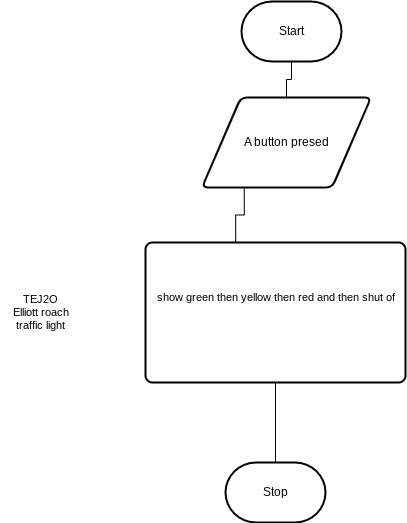

The diagram above was exported from draw.io. Its source (the exported page's mxGraphModel, read from the mxfile embedded in the PNG):
<mxGraphModel dx="1086" dy="354" grid="1" gridSize="10" guides="1" tooltips="1" connect="1" arrows="1" fold="1" page="1" pageScale="1" pageWidth="850" pageHeight="1100" math="0" shadow="0">
  <root>
    <mxCell id="0" />
    <mxCell id="1" parent="0" />
    <mxCell id="7" style="edgeStyle=orthogonalEdgeStyle;html=1;exitX=0.5;exitY=1;exitDx=0;exitDy=0;exitPerimeter=0;entryX=0.5;entryY=0;entryDx=0;entryDy=0;rounded=0;endArrow=none;endFill=0;" edge="1" parent="1" source="2" target="5">
      <mxGeometry relative="1" as="geometry" />
    </mxCell>
    <mxCell id="2" value="Start" style="strokeWidth=2;html=1;shape=mxgraph.flowchart.terminator;whiteSpace=wrap;" parent="1" vertex="1">
      <mxGeometry x="371" y="79" width="100" height="60" as="geometry" />
    </mxCell>
    <mxCell id="3" value="Stop" style="strokeWidth=2;html=1;shape=mxgraph.flowchart.terminator;whiteSpace=wrap;" parent="1" vertex="1">
      <mxGeometry x="355" y="540" width="100" height="60" as="geometry" />
    </mxCell>
    <mxCell id="9" style="edgeStyle=orthogonalEdgeStyle;shape=connector;rounded=0;html=1;exitX=0.25;exitY=1;exitDx=0;exitDy=0;entryX=0.347;entryY=0.008;entryDx=0;entryDy=0;entryPerimeter=0;labelBackgroundColor=default;strokeColor=default;fontFamily=Helvetica;fontSize=11;fontColor=default;endArrow=none;endFill=0;" edge="1" parent="1" source="5" target="8">
      <mxGeometry relative="1" as="geometry" />
    </mxCell>
    <mxCell id="5" value="" style="shape=parallelogram;html=1;strokeWidth=2;perimeter=parallelogramPerimeter;whiteSpace=wrap;rounded=1;arcSize=12;size=0.23;" vertex="1" parent="1">
      <mxGeometry x="331.5" y="175" width="169" height="90" as="geometry" />
    </mxCell>
    <mxCell id="6" value="A button presed" style="text;html=1;align=center;verticalAlign=middle;resizable=0;points=[];autosize=1;strokeColor=none;fillColor=none;" vertex="1" parent="1">
      <mxGeometry x="361" y="205" width="110" height="30" as="geometry" />
    </mxCell>
    <mxCell id="13" style="edgeStyle=orthogonalEdgeStyle;shape=connector;rounded=0;html=1;exitX=0.5;exitY=1;exitDx=0;exitDy=0;entryX=0.5;entryY=0;entryDx=0;entryDy=0;entryPerimeter=0;labelBackgroundColor=default;strokeColor=default;fontFamily=Helvetica;fontSize=11;fontColor=default;endArrow=none;endFill=0;" edge="1" parent="1" source="8" target="3">
      <mxGeometry relative="1" as="geometry" />
    </mxCell>
    <mxCell id="8" value="" style="rounded=1;whiteSpace=wrap;html=1;absoluteArcSize=1;arcSize=14;strokeWidth=2;fontFamily=Helvetica;fontSize=11;fontColor=default;" vertex="1" parent="1">
      <mxGeometry x="275" y="320" width="260" height="140" as="geometry" />
    </mxCell>
    <mxCell id="10" value="show&amp;nbsp;green then yellow then red and then shut of" style="text;html=1;align=center;verticalAlign=middle;resizable=0;points=[];autosize=1;strokeColor=none;fillColor=none;fontSize=11;fontFamily=Helvetica;fontColor=default;" vertex="1" parent="1">
      <mxGeometry x="275" y="360" width="260" height="30" as="geometry" />
    </mxCell>
    <mxCell id="14" value="TEJ2O&lt;br&gt;Elliott roach&lt;br&gt;traffic light" style="text;html=1;align=center;verticalAlign=middle;resizable=0;points=[];autosize=1;strokeColor=none;fillColor=none;fontSize=11;fontFamily=Helvetica;fontColor=default;" vertex="1" parent="1">
      <mxGeometry x="130" y="365" width="80" height="50" as="geometry" />
    </mxCell>
  </root>
</mxGraphModel>